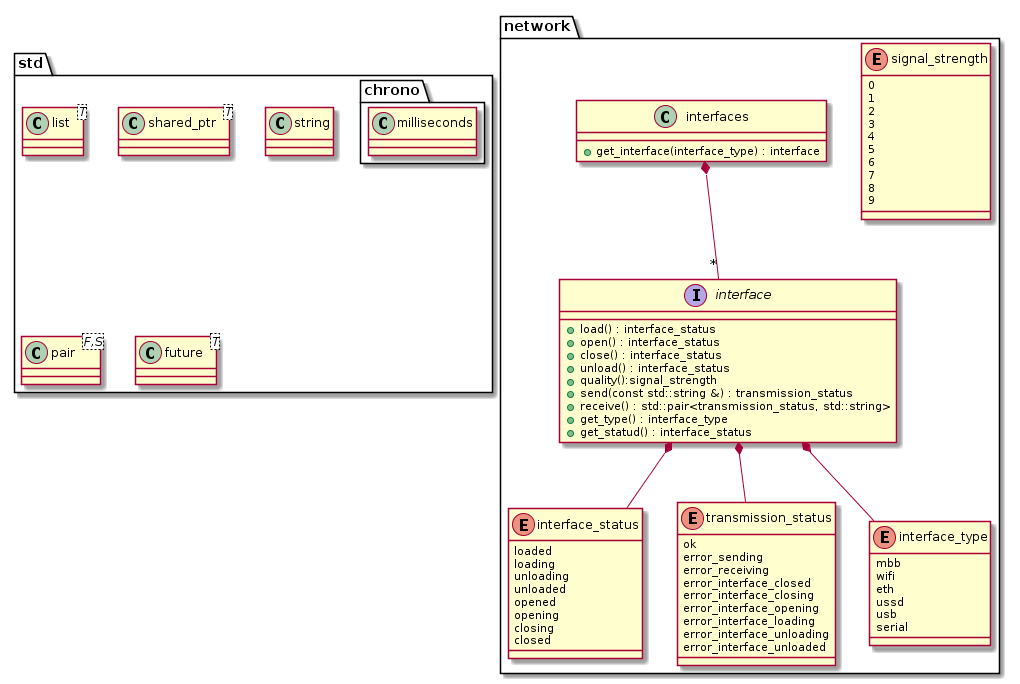

The diagram above was rendered by PlantUML. Its source (embedded in the PNG):
@startuml

package std {

class list<T>
class shared_ptr<T>
class string
class pair<F,S>
class future<T>
package chrono {
        class milliseconds
}

}

package network {

enum interface_status {
     loaded
     loading
     unloading
     unloaded     
     opened
     opening
     closing
     closed
}

enum transmission_status {
     ok
     error_sending
     error_receiving
     error_interface_closed     
     error_interface_closing
     error_interface_opening
     error_interface_loading
     error_interface_unloading
     error_interface_unloaded
}    

enum interface_type {
     mbb
     wifi
     eth
     ussd
     usb
     serial
}

enum signal_strength {
     0
     1
     2
     3
     4
     5
     6
     7
     8
     9
}
     
interface  interface {
+load() : interface_status
+open() : interface_status
+close() : interface_status
+unload() : interface_status
+quality():signal_strength
+send(const std::string &) : transmission_status
+receive() : std::pair<transmission_status, std::string>
+get_type() : interface_type
+get_statud() : interface_status
}

class interfaces {
+get_interface(interface_type) : interface
}

interfaces *-- "*" interface
interface *-- interface_type
interface *-- interface_status
interface *-- transmission_status
}
@endumlml